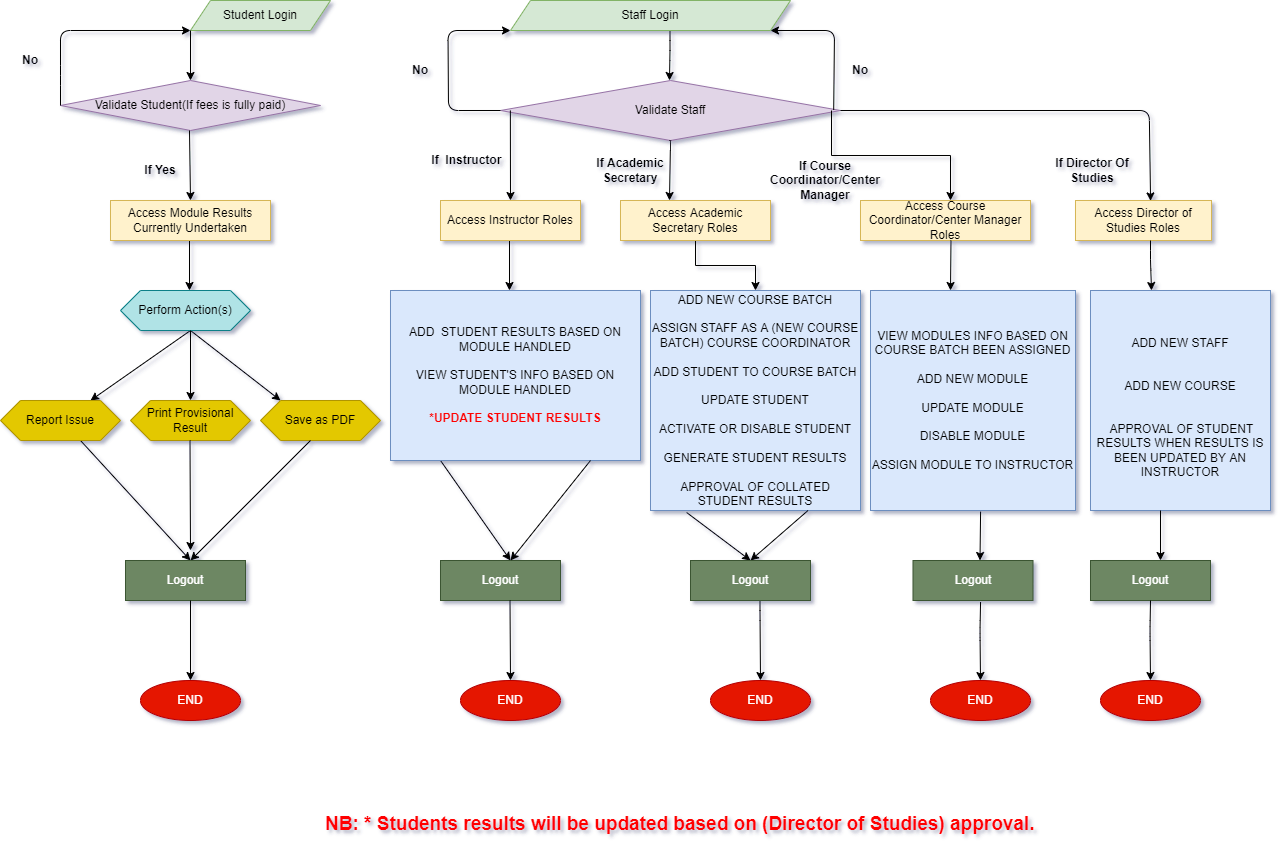

The diagram above was exported from draw.io. Its source (the exported page's mxGraphModel, read from the mxfile embedded in the PNG):
<mxGraphModel dx="2249" dy="754" grid="1" gridSize="10" guides="1" tooltips="1" connect="1" arrows="1" fold="1" page="1" pageScale="1" pageWidth="827" pageHeight="1169" math="0" shadow="1">
  <root>
    <mxCell id="0" />
    <mxCell id="1" parent="0" />
    <mxCell id="9I3YMBOj6ug6YwED2jfu-4" value="Student Login" style="shape=parallelogram;perimeter=parallelogramPerimeter;whiteSpace=wrap;html=1;fixedSize=1;fillColor=#d5e8d4;strokeColor=#82b366;" parent="1" vertex="1">
      <mxGeometry x="-120" y="80" width="140" height="30" as="geometry" />
    </mxCell>
    <mxCell id="9I3YMBOj6ug6YwED2jfu-7" value="" style="endArrow=classic;html=1;" parent="1" edge="1">
      <mxGeometry width="50" height="50" relative="1" as="geometry">
        <mxPoint x="-120" y="110" as="sourcePoint" />
        <mxPoint x="-120" y="160" as="targetPoint" />
      </mxGeometry>
    </mxCell>
    <mxCell id="9I3YMBOj6ug6YwED2jfu-8" value="" style="endArrow=classic;html=1;" parent="1" edge="1">
      <mxGeometry width="50" height="50" relative="1" as="geometry">
        <mxPoint x="359.5" y="110" as="sourcePoint" />
        <mxPoint x="359" y="160" as="targetPoint" />
        <Array as="points">
          <mxPoint x="359.5" y="130" />
        </Array>
      </mxGeometry>
    </mxCell>
    <mxCell id="9I3YMBOj6ug6YwED2jfu-9" value="Validate Student(If fees is fully paid)" style="rhombus;whiteSpace=wrap;html=1;fillColor=#e1d5e7;strokeColor=#9673a6;" parent="1" vertex="1">
      <mxGeometry x="-250" y="160" width="260" height="50" as="geometry" />
    </mxCell>
    <mxCell id="9I3YMBOj6ug6YwED2jfu-10" value="Validate Staff" style="rhombus;whiteSpace=wrap;html=1;fillColor=#e1d5e7;strokeColor=#9673a6;" parent="1" vertex="1">
      <mxGeometry x="190" y="160" width="340" height="60" as="geometry" />
    </mxCell>
    <mxCell id="9I3YMBOj6ug6YwED2jfu-11" value="" style="endArrow=classic;html=1;" parent="1" edge="1">
      <mxGeometry width="50" height="50" relative="1" as="geometry">
        <mxPoint x="-121" y="210" as="sourcePoint" />
        <mxPoint x="-120" y="280" as="targetPoint" />
      </mxGeometry>
    </mxCell>
    <mxCell id="9I3YMBOj6ug6YwED2jfu-12" value="" style="endArrow=classic;html=1;exitX=0.029;exitY=0.5;exitDx=0;exitDy=0;exitPerimeter=0;" parent="1" source="9I3YMBOj6ug6YwED2jfu-10" edge="1">
      <mxGeometry width="50" height="50" relative="1" as="geometry">
        <mxPoint x="200.5" y="200" as="sourcePoint" />
        <mxPoint x="200" y="280" as="targetPoint" />
      </mxGeometry>
    </mxCell>
    <mxCell id="9I3YMBOj6ug6YwED2jfu-15" value="" style="endArrow=classic;html=1;" parent="1" edge="1">
      <mxGeometry width="50" height="50" relative="1" as="geometry">
        <mxPoint x="-121" y="320" as="sourcePoint" />
        <mxPoint x="-121" y="370" as="targetPoint" />
      </mxGeometry>
    </mxCell>
    <mxCell id="9I3YMBOj6ug6YwED2jfu-16" value="" style="endArrow=classic;html=1;" parent="1" edge="1">
      <mxGeometry width="50" height="50" relative="1" as="geometry">
        <mxPoint x="199" y="320" as="sourcePoint" />
        <mxPoint x="199" y="370" as="targetPoint" />
      </mxGeometry>
    </mxCell>
    <mxCell id="9I3YMBOj6ug6YwED2jfu-17" value="&lt;b&gt;If Yes&lt;/b&gt;" style="text;html=1;strokeColor=none;fillColor=none;align=center;verticalAlign=middle;whiteSpace=wrap;rounded=0;" parent="1" vertex="1">
      <mxGeometry x="-190" y="240" width="80" height="20" as="geometry" />
    </mxCell>
    <mxCell id="9I3YMBOj6ug6YwED2jfu-18" value="&lt;b&gt;If Academic Secretary&lt;/b&gt;" style="text;html=1;strokeColor=none;fillColor=none;align=center;verticalAlign=middle;whiteSpace=wrap;rounded=0;" parent="1" vertex="1">
      <mxGeometry x="285" y="240" width="70" height="20" as="geometry" />
    </mxCell>
    <mxCell id="9I3YMBOj6ug6YwED2jfu-23" value="Access Module Results Currently Undertaken" style="rounded=0;whiteSpace=wrap;html=1;fillColor=#fff2cc;strokeColor=#d6b656;" parent="1" vertex="1">
      <mxGeometry x="-200" y="280" width="160" height="40" as="geometry" />
    </mxCell>
    <mxCell id="9I3YMBOj6ug6YwED2jfu-24" value="&lt;b&gt;No&lt;/b&gt;" style="text;html=1;strokeColor=none;fillColor=none;align=center;verticalAlign=middle;whiteSpace=wrap;rounded=0;" parent="1" vertex="1">
      <mxGeometry x="-300" y="130" width="40" height="20" as="geometry" />
    </mxCell>
    <mxCell id="9I3YMBOj6ug6YwED2jfu-25" value="&lt;b&gt;No&lt;/b&gt;" style="text;html=1;strokeColor=none;fillColor=none;align=center;verticalAlign=middle;whiteSpace=wrap;rounded=0;" parent="1" vertex="1">
      <mxGeometry x="90" y="140" width="40" height="20" as="geometry" />
    </mxCell>
    <mxCell id="9I3YMBOj6ug6YwED2jfu-26" value="" style="endArrow=classic;html=1;" parent="1" edge="1">
      <mxGeometry width="50" height="50" relative="1" as="geometry">
        <mxPoint x="-120" y="410" as="sourcePoint" />
        <mxPoint x="-220" y="480" as="targetPoint" />
      </mxGeometry>
    </mxCell>
    <mxCell id="9I3YMBOj6ug6YwED2jfu-29" value="" style="endArrow=classic;html=1;" parent="1" edge="1">
      <mxGeometry width="50" height="50" relative="1" as="geometry">
        <mxPoint x="-120" y="410" as="sourcePoint" />
        <mxPoint x="-30" y="480" as="targetPoint" />
      </mxGeometry>
    </mxCell>
    <mxCell id="9I3YMBOj6ug6YwED2jfu-31" value="Print Provisional Result" style="shape=hexagon;perimeter=hexagonPerimeter2;whiteSpace=wrap;html=1;fixedSize=1;fillColor=#e3c800;strokeColor=#B09500;fontColor=#000000;" parent="1" vertex="1">
      <mxGeometry x="-180" y="480" width="120" height="40" as="geometry" />
    </mxCell>
    <mxCell id="9I3YMBOj6ug6YwED2jfu-32" value="Save as PDF" style="shape=hexagon;perimeter=hexagonPerimeter2;whiteSpace=wrap;html=1;fixedSize=1;fillColor=#e3c800;strokeColor=#B09500;fontColor=#000000;" parent="1" vertex="1">
      <mxGeometry x="-50" y="480" width="120" height="40" as="geometry" />
    </mxCell>
    <mxCell id="9I3YMBOj6ug6YwED2jfu-33" value="Access Course Coordinator/Center Manager Roles" style="rounded=0;whiteSpace=wrap;html=1;fillColor=#fff2cc;strokeColor=#d6b656;" parent="1" vertex="1">
      <mxGeometry x="550" y="280" width="170" height="40" as="geometry" />
    </mxCell>
    <mxCell id="9I3YMBOj6ug6YwED2jfu-37" value="" style="endArrow=classic;html=1;" parent="1" edge="1">
      <mxGeometry width="50" height="50" relative="1" as="geometry">
        <mxPoint x="-230" y="520" as="sourcePoint" />
        <mxPoint x="-120" y="640" as="targetPoint" />
      </mxGeometry>
    </mxCell>
    <mxCell id="9I3YMBOj6ug6YwED2jfu-38" value="" style="endArrow=classic;html=1;" parent="1" edge="1">
      <mxGeometry width="50" height="50" relative="1" as="geometry">
        <mxPoint y="520" as="sourcePoint" />
        <mxPoint x="-120" y="640" as="targetPoint" />
      </mxGeometry>
    </mxCell>
    <mxCell id="9I3YMBOj6ug6YwED2jfu-39" value="END" style="ellipse;whiteSpace=wrap;html=1;fillColor=#e51400;strokeColor=#B20000;fontColor=#ffffff;" parent="1" vertex="1">
      <mxGeometry x="-170" y="760" width="100" height="40" as="geometry" />
    </mxCell>
    <mxCell id="9I3YMBOj6ug6YwED2jfu-40" value="Logout" style="rounded=0;whiteSpace=wrap;html=1;fillColor=#6d8764;strokeColor=#3A5431;fontColor=#ffffff;" parent="1" vertex="1">
      <mxGeometry x="-185" y="640" width="120" height="40" as="geometry" />
    </mxCell>
    <mxCell id="9I3YMBOj6ug6YwED2jfu-41" value="" style="endArrow=classic;html=1;" parent="1" edge="1">
      <mxGeometry width="50" height="50" relative="1" as="geometry">
        <mxPoint x="-120" y="680" as="sourcePoint" />
        <mxPoint x="-120" y="760" as="targetPoint" />
      </mxGeometry>
    </mxCell>
    <mxCell id="9I3YMBOj6ug6YwED2jfu-43" value="Logout" style="rounded=0;whiteSpace=wrap;html=1;fillColor=#6d8764;strokeColor=#3A5431;fontColor=#ffffff;" parent="1" vertex="1">
      <mxGeometry x="130" y="640" width="120" height="40" as="geometry" />
    </mxCell>
    <mxCell id="9I3YMBOj6ug6YwED2jfu-44" value="" style="endArrow=classic;html=1;" parent="1" edge="1">
      <mxGeometry width="50" height="50" relative="1" as="geometry">
        <mxPoint x="130" y="540" as="sourcePoint" />
        <mxPoint x="200" y="640" as="targetPoint" />
        <Array as="points">
          <mxPoint x="130" y="540" />
        </Array>
      </mxGeometry>
    </mxCell>
    <mxCell id="9I3YMBOj6ug6YwED2jfu-47" value="END" style="ellipse;whiteSpace=wrap;html=1;fillColor=#e51400;strokeColor=#B20000;fontColor=#ffffff;" parent="1" vertex="1">
      <mxGeometry x="150" y="760" width="100" height="40" as="geometry" />
    </mxCell>
    <mxCell id="sFVuqVPnFM-gGUnyKLn0-3" value="" style="endArrow=classic;html=1;" parent="1" edge="1">
      <mxGeometry width="50" height="50" relative="1" as="geometry">
        <mxPoint x="449.5" y="670" as="sourcePoint" />
        <mxPoint x="450" y="760" as="targetPoint" />
        <Array as="points">
          <mxPoint x="449.5" y="690" />
        </Array>
      </mxGeometry>
    </mxCell>
    <mxCell id="sFVuqVPnFM-gGUnyKLn0-4" value="VIEW MODULES INFO BASED ON COURSE BATCH BEEN ASSIGNED&lt;br&gt;&lt;br&gt;ADD NEW MODULE&lt;br&gt;&lt;br&gt;UPDATE MODULE&lt;br&gt;&lt;br&gt;DISABLE MODULE&lt;br&gt;&lt;br&gt;ASSIGN MODULE TO INSTRUCTOR" style="rounded=0;whiteSpace=wrap;html=1;fillColor=#dae8fc;strokeColor=#6c8ebf;" parent="1" vertex="1">
      <mxGeometry x="560" y="370" width="205" height="220" as="geometry" />
    </mxCell>
    <mxCell id="sFVuqVPnFM-gGUnyKLn0-6" value="ADD&amp;nbsp; STUDENT RESULTS BASED ON MODULE HANDLED&lt;br&gt;&amp;nbsp;&lt;br&gt;VIEW STUDENT'S INFO BASED ON MODULE HANDLED&lt;br&gt;&lt;font style=&quot;&quot; color=&quot;#ff0000&quot;&gt;&lt;br&gt;&lt;b&gt;*UPDATE STUDENT RESULTS&lt;/b&gt;&lt;br&gt;&lt;/font&gt;" style="rounded=0;whiteSpace=wrap;html=1;fillColor=#dae8fc;strokeColor=#6c8ebf;" parent="1" vertex="1">
      <mxGeometry x="80" y="370" width="250" height="170" as="geometry" />
    </mxCell>
    <mxCell id="sFVuqVPnFM-gGUnyKLn0-8" value="" style="endArrow=classic;html=1;" parent="1" edge="1">
      <mxGeometry width="50" height="50" relative="1" as="geometry">
        <mxPoint x="199.5" y="680" as="sourcePoint" />
        <mxPoint x="200" y="760" as="targetPoint" />
      </mxGeometry>
    </mxCell>
    <mxCell id="sFVuqVPnFM-gGUnyKLn0-13" value="Perform Action(s)" style="shape=hexagon;perimeter=hexagonPerimeter2;whiteSpace=wrap;html=1;fixedSize=1;fillColor=#b0e3e6;strokeColor=#0e8088;" parent="1" vertex="1">
      <mxGeometry x="-190" y="370" width="130" height="40" as="geometry" />
    </mxCell>
    <mxCell id="sFVuqVPnFM-gGUnyKLn0-17" value="" style="endArrow=classic;html=1;" parent="1" edge="1">
      <mxGeometry width="50" height="50" relative="1" as="geometry">
        <mxPoint x="280" y="540" as="sourcePoint" />
        <mxPoint x="200" y="640" as="targetPoint" />
        <Array as="points">
          <mxPoint x="280" y="540" />
        </Array>
      </mxGeometry>
    </mxCell>
    <mxCell id="f_Kmfu24wwyCyEvDoNKg-1" value="" style="endArrow=classic;html=1;exitX=0;exitY=0.5;exitDx=0;exitDy=0;" parent="1" source="9I3YMBOj6ug6YwED2jfu-9" edge="1">
      <mxGeometry width="50" height="50" relative="1" as="geometry">
        <mxPoint x="-250" y="180" as="sourcePoint" />
        <mxPoint x="-120" y="110" as="targetPoint" />
        <Array as="points">
          <mxPoint x="-250" y="155" />
          <mxPoint x="-250" y="110" />
        </Array>
      </mxGeometry>
    </mxCell>
    <mxCell id="f_Kmfu24wwyCyEvDoNKg-11" value="Access Instructor Roles" style="rounded=0;whiteSpace=wrap;html=1;fillColor=#fff2cc;strokeColor=#d6b656;" parent="1" vertex="1">
      <mxGeometry x="130" y="280" width="140" height="40" as="geometry" />
    </mxCell>
    <mxCell id="f_Kmfu24wwyCyEvDoNKg-17" value="&lt;b&gt;If&amp;nbsp; Instructor&amp;nbsp;&lt;/b&gt;" style="text;html=1;strokeColor=none;fillColor=none;align=center;verticalAlign=middle;whiteSpace=wrap;rounded=0;" parent="1" vertex="1">
      <mxGeometry x="117.5" y="220" width="80" height="40" as="geometry" />
    </mxCell>
    <mxCell id="f_Kmfu24wwyCyEvDoNKg-18" value="" style="endArrow=classic;html=1;" parent="1" edge="1">
      <mxGeometry width="50" height="50" relative="1" as="geometry">
        <mxPoint x="358.75" y="220" as="sourcePoint" />
        <mxPoint x="359" y="280" as="targetPoint" />
        <Array as="points">
          <mxPoint x="360" y="220" />
        </Array>
      </mxGeometry>
    </mxCell>
    <mxCell id="OA68HY3-NdOd3TpSTa7Q-1" value="" style="endArrow=classic;html=1;entryX=0.98;entryY=0.489;entryDx=0;entryDy=0;entryPerimeter=0;exitX=0.98;exitY=0.489;exitDx=0;exitDy=0;exitPerimeter=0;" parent="1" source="9I3YMBOj6ug6YwED2jfu-10" edge="1">
      <mxGeometry width="50" height="50" relative="1" as="geometry">
        <mxPoint x="524" y="170" as="sourcePoint" />
        <mxPoint x="460" y="110" as="targetPoint" />
        <Array as="points">
          <mxPoint x="524" y="110" />
        </Array>
      </mxGeometry>
    </mxCell>
    <mxCell id="OA68HY3-NdOd3TpSTa7Q-4" value="Staff Login" style="shape=parallelogram;perimeter=parallelogramPerimeter;whiteSpace=wrap;html=1;fixedSize=1;fillColor=#d5e8d4;strokeColor=#82b366;" parent="1" vertex="1">
      <mxGeometry x="200" y="80" width="280" height="30" as="geometry" />
    </mxCell>
    <mxCell id="OA68HY3-NdOd3TpSTa7Q-11" value="Report Issue" style="shape=hexagon;perimeter=hexagonPerimeter2;whiteSpace=wrap;html=1;fixedSize=1;fillColor=#e3c800;strokeColor=#B09500;fontColor=#000000;" parent="1" vertex="1">
      <mxGeometry x="-310" y="480" width="120" height="40" as="geometry" />
    </mxCell>
    <mxCell id="OA68HY3-NdOd3TpSTa7Q-12" value="" style="endArrow=classic;html=1;" parent="1" edge="1">
      <mxGeometry width="50" height="50" relative="1" as="geometry">
        <mxPoint x="-120" y="410" as="sourcePoint" />
        <mxPoint x="-120" y="480" as="targetPoint" />
      </mxGeometry>
    </mxCell>
    <mxCell id="OA68HY3-NdOd3TpSTa7Q-13" value="" style="endArrow=classic;html=1;" parent="1" edge="1">
      <mxGeometry width="50" height="50" relative="1" as="geometry">
        <mxPoint x="-120.5" y="520" as="sourcePoint" />
        <mxPoint x="-120" y="630" as="targetPoint" />
      </mxGeometry>
    </mxCell>
    <mxCell id="OA68HY3-NdOd3TpSTa7Q-16" value="" style="endArrow=classic;html=1;" parent="1" edge="1">
      <mxGeometry width="50" height="50" relative="1" as="geometry">
        <mxPoint x="190" y="190" as="sourcePoint" />
        <mxPoint x="200" y="110" as="targetPoint" />
        <Array as="points">
          <mxPoint x="138" y="190" />
          <mxPoint x="137.5" y="110" />
        </Array>
      </mxGeometry>
    </mxCell>
    <mxCell id="OA68HY3-NdOd3TpSTa7Q-18" style="edgeStyle=orthogonalEdgeStyle;rounded=0;orthogonalLoop=1;jettySize=auto;html=1;exitX=0.5;exitY=1;exitDx=0;exitDy=0;" parent="1" source="f_Kmfu24wwyCyEvDoNKg-17" target="f_Kmfu24wwyCyEvDoNKg-17" edge="1">
      <mxGeometry relative="1" as="geometry" />
    </mxCell>
    <mxCell id="OA68HY3-NdOd3TpSTa7Q-31" value="&lt;b&gt;If Course Coordinator/Center Manager&lt;/b&gt;" style="text;html=1;strokeColor=none;fillColor=none;align=center;verticalAlign=middle;whiteSpace=wrap;rounded=0;" parent="1" vertex="1">
      <mxGeometry x="480" y="250" width="70" height="20" as="geometry" />
    </mxCell>
    <mxCell id="OA68HY3-NdOd3TpSTa7Q-32" value="&lt;b&gt;If Director Of Studies&lt;/b&gt;" style="text;html=1;strokeColor=none;fillColor=none;align=center;verticalAlign=middle;whiteSpace=wrap;rounded=0;" parent="1" vertex="1">
      <mxGeometry x="737" y="240" width="90" height="20" as="geometry" />
    </mxCell>
    <mxCell id="OA68HY3-NdOd3TpSTa7Q-61" value="" style="edgeStyle=orthogonalEdgeStyle;rounded=0;orthogonalLoop=1;jettySize=auto;html=1;" parent="1" source="OA68HY3-NdOd3TpSTa7Q-33" target="OA68HY3-NdOd3TpSTa7Q-34" edge="1">
      <mxGeometry relative="1" as="geometry" />
    </mxCell>
    <mxCell id="OA68HY3-NdOd3TpSTa7Q-33" value="Access Academic Secretary Roles" style="rounded=0;whiteSpace=wrap;html=1;fillColor=#fff2cc;strokeColor=#d6b656;" parent="1" vertex="1">
      <mxGeometry x="310" y="280" width="150" height="40" as="geometry" />
    </mxCell>
    <mxCell id="OA68HY3-NdOd3TpSTa7Q-34" value="ADD NEW COURSE BATCH&lt;br&gt;&lt;br&gt;ASSIGN STAFF AS A (NEW COURSE BATCH) COURSE COORDINATOR&lt;br&gt;&lt;br&gt;ADD STUDENT TO COURSE BATCH&lt;br&gt;&lt;br&gt;UPDATE STUDENT&lt;br&gt;&lt;br&gt;ACTIVATE OR DISABLE STUDENT&lt;br&gt;&lt;br&gt;GENERATE STUDENT RESULTS&lt;br&gt;&lt;br&gt;APPROVAL OF COLLATED STUDENT RESULTS" style="rounded=0;whiteSpace=wrap;html=1;fillColor=#dae8fc;strokeColor=#6c8ebf;" parent="1" vertex="1">
      <mxGeometry x="340" y="370" width="210" height="220" as="geometry" />
    </mxCell>
    <mxCell id="OA68HY3-NdOd3TpSTa7Q-36" value="" style="endArrow=classic;html=1;entryX=0.5;entryY=0;entryDx=0;entryDy=0;exitX=0.172;exitY=1.009;exitDx=0;exitDy=0;exitPerimeter=0;" parent="1" source="OA68HY3-NdOd3TpSTa7Q-34" target="OA68HY3-NdOd3TpSTa7Q-38" edge="1">
      <mxGeometry width="50" height="50" relative="1" as="geometry">
        <mxPoint x="400" y="590" as="sourcePoint" />
        <mxPoint x="425" y="630" as="targetPoint" />
        <Array as="points" />
      </mxGeometry>
    </mxCell>
    <mxCell id="OA68HY3-NdOd3TpSTa7Q-37" value="" style="endArrow=classic;html=1;entryX=0.5;entryY=0;entryDx=0;entryDy=0;exitX=0.75;exitY=1;exitDx=0;exitDy=0;" parent="1" source="OA68HY3-NdOd3TpSTa7Q-34" target="OA68HY3-NdOd3TpSTa7Q-38" edge="1">
      <mxGeometry width="50" height="50" relative="1" as="geometry">
        <mxPoint x="500" y="600" as="sourcePoint" />
        <mxPoint x="470" y="630" as="targetPoint" />
        <Array as="points" />
      </mxGeometry>
    </mxCell>
    <mxCell id="OA68HY3-NdOd3TpSTa7Q-38" value="Logout" style="rounded=0;whiteSpace=wrap;html=1;fillColor=#6d8764;strokeColor=#3A5431;fontColor=#ffffff;" parent="1" vertex="1">
      <mxGeometry x="380" y="640" width="120" height="40" as="geometry" />
    </mxCell>
    <mxCell id="OA68HY3-NdOd3TpSTa7Q-39" value="END" style="ellipse;whiteSpace=wrap;html=1;fillColor=#e51400;strokeColor=#B20000;fontColor=#ffffff;" parent="1" vertex="1">
      <mxGeometry x="400" y="760" width="100" height="40" as="geometry" />
    </mxCell>
    <mxCell id="OA68HY3-NdOd3TpSTa7Q-40" value="" style="endArrow=classic;html=1;" parent="1" edge="1">
      <mxGeometry width="50" height="50" relative="1" as="geometry">
        <mxPoint x="640.5" y="320" as="sourcePoint" />
        <mxPoint x="640.5" y="370" as="targetPoint" />
        <Array as="points">
          <mxPoint x="640" y="370" />
        </Array>
      </mxGeometry>
    </mxCell>
    <mxCell id="OA68HY3-NdOd3TpSTa7Q-43" value="Logout" style="rounded=0;whiteSpace=wrap;html=1;fillColor=#6d8764;strokeColor=#3A5431;fontColor=#ffffff;" parent="1" vertex="1">
      <mxGeometry x="602.5" y="640" width="120" height="40" as="geometry" />
    </mxCell>
    <mxCell id="OA68HY3-NdOd3TpSTa7Q-44" value="" style="endArrow=classic;html=1;exitX=0.563;exitY=1.039;exitDx=0;exitDy=0;exitPerimeter=0;" parent="1" source="OA68HY3-NdOd3TpSTa7Q-43" edge="1">
      <mxGeometry width="50" height="50" relative="1" as="geometry">
        <mxPoint x="669.5" y="690" as="sourcePoint" />
        <mxPoint x="670" y="760" as="targetPoint" />
        <Array as="points">
          <mxPoint x="669.5" y="710" />
        </Array>
      </mxGeometry>
    </mxCell>
    <mxCell id="OA68HY3-NdOd3TpSTa7Q-45" value="END" style="ellipse;whiteSpace=wrap;html=1;fillColor=#e51400;strokeColor=#B20000;fontColor=#ffffff;" parent="1" vertex="1">
      <mxGeometry x="620" y="760" width="100" height="40" as="geometry" />
    </mxCell>
    <mxCell id="OA68HY3-NdOd3TpSTa7Q-46" value="Access Director of Studies Roles" style="rounded=0;whiteSpace=wrap;html=1;fillColor=#fff2cc;strokeColor=#d6b656;" parent="1" vertex="1">
      <mxGeometry x="765" y="280" width="136" height="40" as="geometry" />
    </mxCell>
    <mxCell id="OA68HY3-NdOd3TpSTa7Q-47" value="" style="endArrow=classic;html=1;entryX=0.552;entryY=0.011;entryDx=0;entryDy=0;entryPerimeter=0;exitX=1;exitY=0.5;exitDx=0;exitDy=0;" parent="1" source="9I3YMBOj6ug6YwED2jfu-10" target="OA68HY3-NdOd3TpSTa7Q-46" edge="1">
      <mxGeometry width="50" height="50" relative="1" as="geometry">
        <mxPoint x="722.75" y="190" as="sourcePoint" />
        <mxPoint x="838.75" y="250" as="targetPoint" />
        <Array as="points">
          <mxPoint x="838.75" y="190" />
        </Array>
      </mxGeometry>
    </mxCell>
    <mxCell id="OA68HY3-NdOd3TpSTa7Q-48" value="" style="endArrow=classic;html=1;" parent="1" edge="1">
      <mxGeometry width="50" height="50" relative="1" as="geometry">
        <mxPoint x="840" y="320" as="sourcePoint" />
        <mxPoint x="841" y="370" as="targetPoint" />
        <Array as="points">
          <mxPoint x="840" y="340" />
        </Array>
      </mxGeometry>
    </mxCell>
    <mxCell id="OA68HY3-NdOd3TpSTa7Q-49" value="&lt;br&gt;ADD NEW STAFF&lt;br&gt;&lt;br&gt;&lt;br&gt;ADD NEW COURSE&lt;br&gt;&lt;br&gt;&lt;br&gt;&amp;nbsp;APPROVAL OF STUDENT RESULTS WHEN RESULTS IS BEEN UPDATED BY AN INSTRUCTOR" style="rounded=0;whiteSpace=wrap;html=1;fillColor=#dae8fc;strokeColor=#6c8ebf;" parent="1" vertex="1">
      <mxGeometry x="780" y="370" width="180" height="220" as="geometry" />
    </mxCell>
    <mxCell id="OA68HY3-NdOd3TpSTa7Q-50" value="" style="endArrow=classic;html=1;" parent="1" edge="1">
      <mxGeometry width="50" height="50" relative="1" as="geometry">
        <mxPoint x="850" y="590" as="sourcePoint" />
        <mxPoint x="850" y="640" as="targetPoint" />
        <Array as="points" />
      </mxGeometry>
    </mxCell>
    <mxCell id="OA68HY3-NdOd3TpSTa7Q-51" value="Logout" style="rounded=0;whiteSpace=wrap;html=1;fillColor=#6d8764;strokeColor=#3A5431;fontColor=#ffffff;" parent="1" vertex="1">
      <mxGeometry x="780" y="640" width="120" height="40" as="geometry" />
    </mxCell>
    <mxCell id="OA68HY3-NdOd3TpSTa7Q-53" value="" style="endArrow=classic;html=1;exitX=0.5;exitY=1;exitDx=0;exitDy=0;" parent="1" source="OA68HY3-NdOd3TpSTa7Q-51" edge="1">
      <mxGeometry width="50" height="50" relative="1" as="geometry">
        <mxPoint x="839.5" y="690" as="sourcePoint" />
        <mxPoint x="840" y="760" as="targetPoint" />
        <Array as="points">
          <mxPoint x="839.5" y="710" />
        </Array>
      </mxGeometry>
    </mxCell>
    <mxCell id="OA68HY3-NdOd3TpSTa7Q-54" value="END" style="ellipse;whiteSpace=wrap;html=1;fillColor=#e51400;strokeColor=#B20000;fontColor=#ffffff;" parent="1" vertex="1">
      <mxGeometry x="790" y="760" width="100" height="40" as="geometry" />
    </mxCell>
    <mxCell id="OA68HY3-NdOd3TpSTa7Q-57" value="&lt;b&gt;No&lt;/b&gt;" style="text;html=1;strokeColor=none;fillColor=none;align=center;verticalAlign=middle;whiteSpace=wrap;rounded=0;" parent="1" vertex="1">
      <mxGeometry x="530" y="140" width="40" height="20" as="geometry" />
    </mxCell>
    <mxCell id="OA68HY3-NdOd3TpSTa7Q-58" value="" style="endArrow=classic;html=1;exitX=0.537;exitY=1.005;exitDx=0;exitDy=0;exitPerimeter=0;" parent="1" source="sFVuqVPnFM-gGUnyKLn0-4" edge="1">
      <mxGeometry width="50" height="50" relative="1" as="geometry">
        <mxPoint x="669.5" y="620" as="sourcePoint" />
        <mxPoint x="670" y="640" as="targetPoint" />
        <Array as="points">
          <mxPoint x="669.5" y="640" />
        </Array>
      </mxGeometry>
    </mxCell>
    <mxCell id="OA68HY3-NdOd3TpSTa7Q-62" value="" style="edgeStyle=orthogonalEdgeStyle;rounded=0;orthogonalLoop=1;jettySize=auto;html=1;" parent="1" edge="1">
      <mxGeometry relative="1" as="geometry">
        <mxPoint x="521" y="190" as="sourcePoint" />
        <mxPoint x="640" y="280" as="targetPoint" />
        <Array as="points">
          <mxPoint x="521" y="235" />
          <mxPoint x="640" y="235" />
          <mxPoint x="640" y="280" />
        </Array>
      </mxGeometry>
    </mxCell>
    <mxCell id="gjD8toMvF_DvbG_61Yfn-2" value="&lt;h1 style=&quot;font-size: 19px;&quot;&gt;&lt;font color=&quot;#ff0000&quot; style=&quot;font-size: 19px;&quot;&gt;NB: * Students results will be updated based on (Director of Studies) approval.&lt;/font&gt;&lt;/h1&gt;" style="text;html=1;strokeColor=none;fillColor=none;spacing=5;spacingTop=-20;whiteSpace=wrap;overflow=hidden;rounded=0;" parent="1" vertex="1">
      <mxGeometry x="10" y="890" width="730" height="30" as="geometry" />
    </mxCell>
  </root>
</mxGraphModel>